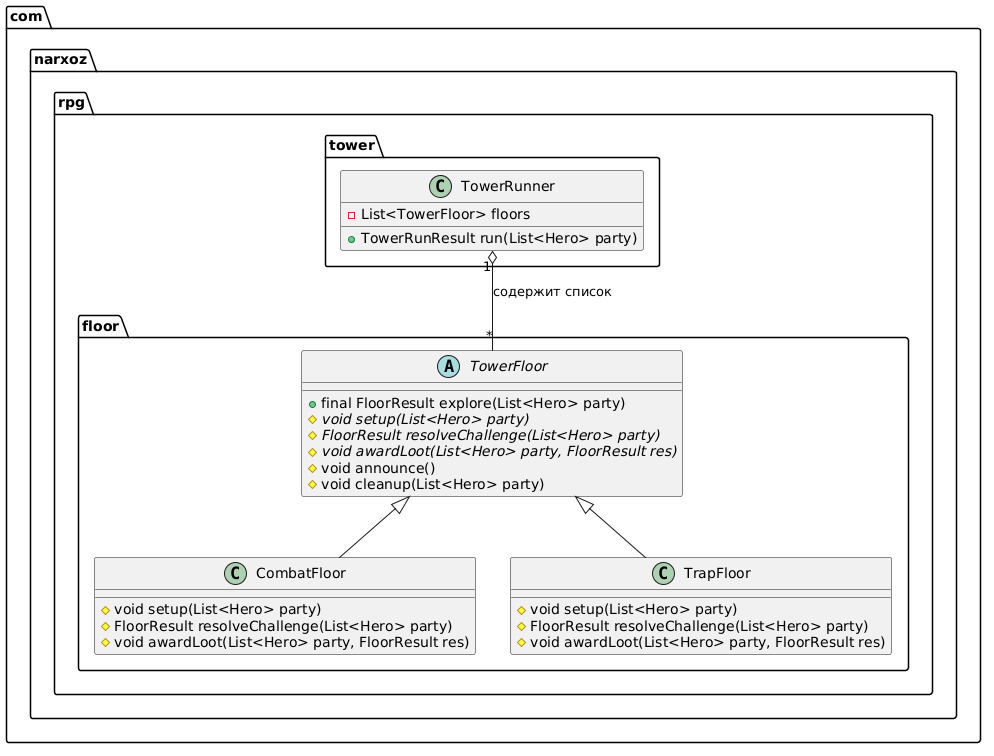

The diagram above was rendered by PlantUML. Its source (embedded in the PNG):
@startuml
package "com.narxoz.rpg.floor" {
    abstract class TowerFloor {
        + final FloorResult explore(List<Hero> party)
        {abstract} # void setup(List<Hero> party)
        {abstract} # FloorResult resolveChallenge(List<Hero> party)
        {abstract} # void awardLoot(List<Hero> party, FloorResult res)
        # void announce()
        # void cleanup(List<Hero> party)
    }

    class CombatFloor extends TowerFloor {
        # void setup(List<Hero> party)
        # FloorResult resolveChallenge(List<Hero> party)
        # void awardLoot(List<Hero> party, FloorResult res)
    }

    class TrapFloor extends TowerFloor {
        # void setup(List<Hero> party)
        # FloorResult resolveChallenge(List<Hero> party)
        # void awardLoot(List<Hero> party, FloorResult res)
    }
}

class com.narxoz.rpg.tower.TowerRunner {
    - List<TowerFloor> floors
    + TowerRunResult run(List<Hero> party)
}

com.narxoz.rpg.tower.TowerRunner "1" o-- "*" TowerFloor : содержит список
@enduml